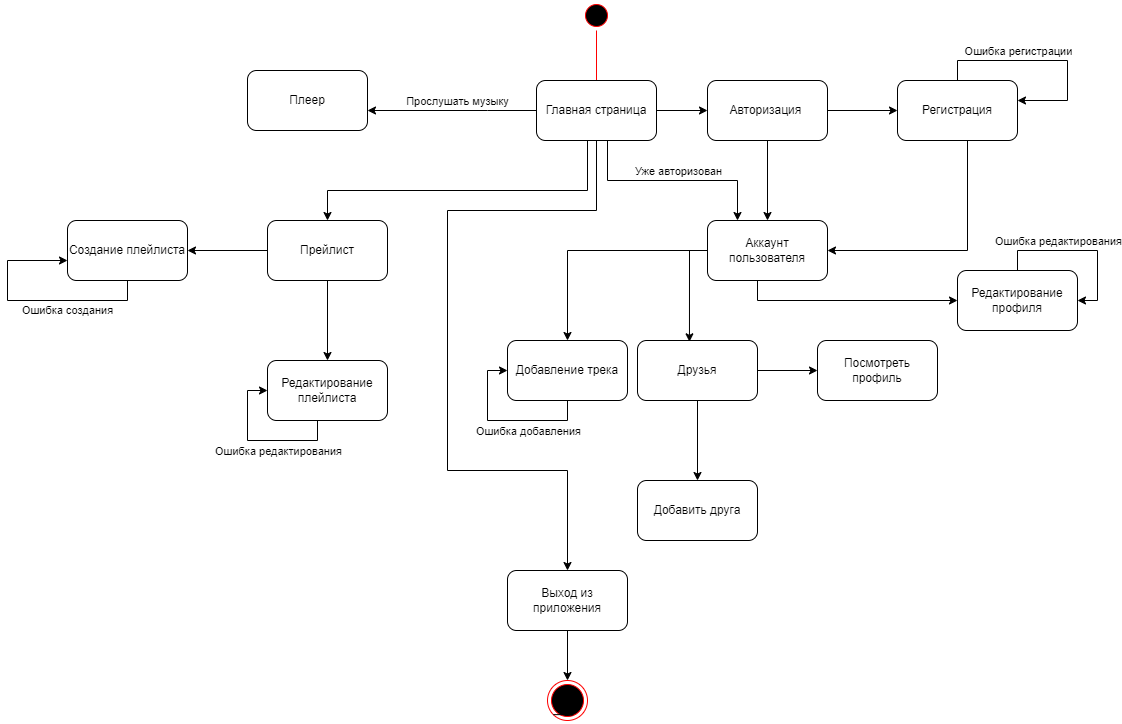

The diagram above was exported from draw.io. Its source (the exported page's mxGraphModel, read from the mxfile embedded in the PNG):
<mxGraphModel dx="1847" dy="542" grid="1" gridSize="10" guides="1" tooltips="1" connect="1" arrows="1" fold="1" page="1" pageScale="1" pageWidth="827" pageHeight="1169" math="0" shadow="0">
  <root>
    <mxCell id="0" />
    <mxCell id="1" parent="0" />
    <mxCell id="w4OHOZL_qTUTmiTbEvOy-3" value="" style="ellipse;html=1;shape=startState;fillColor=#000000;strokeColor=#ff0000;" parent="1" vertex="1">
      <mxGeometry x="384" y="40" width="30" height="30" as="geometry" />
    </mxCell>
    <mxCell id="w4OHOZL_qTUTmiTbEvOy-4" value="" style="edgeStyle=orthogonalEdgeStyle;html=1;verticalAlign=bottom;endArrow=open;endSize=8;strokeColor=#ff0000;rounded=0;entryX=0.5;entryY=0;entryDx=0;entryDy=0;" parent="1" source="w4OHOZL_qTUTmiTbEvOy-3" target="w4OHOZL_qTUTmiTbEvOy-7" edge="1">
      <mxGeometry relative="1" as="geometry">
        <mxPoint x="399" y="130" as="targetPoint" />
        <Array as="points">
          <mxPoint x="399" y="160" />
        </Array>
      </mxGeometry>
    </mxCell>
    <mxCell id="w4OHOZL_qTUTmiTbEvOy-5" value="" style="ellipse;html=1;shape=endState;fillColor=#000000;strokeColor=#ff0000;" parent="1" vertex="1">
      <mxGeometry x="350" y="720" width="40" height="40" as="geometry" />
    </mxCell>
    <mxCell id="w4OHOZL_qTUTmiTbEvOy-12" style="edgeStyle=orthogonalEdgeStyle;rounded=0;orthogonalLoop=1;jettySize=auto;html=1;" parent="1" source="w4OHOZL_qTUTmiTbEvOy-7" target="w4OHOZL_qTUTmiTbEvOy-11" edge="1">
      <mxGeometry relative="1" as="geometry" />
    </mxCell>
    <mxCell id="w4OHOZL_qTUTmiTbEvOy-30" value="" style="edgeStyle=orthogonalEdgeStyle;rounded=0;orthogonalLoop=1;jettySize=auto;html=1;" parent="1" source="w4OHOZL_qTUTmiTbEvOy-7" target="w4OHOZL_qTUTmiTbEvOy-29" edge="1">
      <mxGeometry relative="1" as="geometry">
        <Array as="points">
          <mxPoint x="290" y="150" />
          <mxPoint x="290" y="150" />
        </Array>
      </mxGeometry>
    </mxCell>
    <mxCell id="w4OHOZL_qTUTmiTbEvOy-41" value="Прослушать музыку" style="edgeLabel;html=1;align=center;verticalAlign=middle;resizable=0;points=[];" parent="w4OHOZL_qTUTmiTbEvOy-30" vertex="1" connectable="0">
      <mxGeometry x="-0.2477" y="1" relative="1" as="geometry">
        <mxPoint x="-16" y="-11" as="offset" />
      </mxGeometry>
    </mxCell>
    <mxCell id="w4OHOZL_qTUTmiTbEvOy-42" style="edgeStyle=orthogonalEdgeStyle;rounded=0;orthogonalLoop=1;jettySize=auto;html=1;entryX=0.5;entryY=0;entryDx=0;entryDy=0;" parent="1" source="w4OHOZL_qTUTmiTbEvOy-7" target="w4OHOZL_qTUTmiTbEvOy-18" edge="1">
      <mxGeometry relative="1" as="geometry">
        <mxPoint x="250" y="290" as="targetPoint" />
        <Array as="points">
          <mxPoint x="390" y="230" />
          <mxPoint x="130" y="230" />
        </Array>
      </mxGeometry>
    </mxCell>
    <mxCell id="w4OHOZL_qTUTmiTbEvOy-54" style="edgeStyle=orthogonalEdgeStyle;rounded=0;orthogonalLoop=1;jettySize=auto;html=1;entryX=0.5;entryY=0;entryDx=0;entryDy=0;" parent="1" source="w4OHOZL_qTUTmiTbEvOy-7" target="w4OHOZL_qTUTmiTbEvOy-16" edge="1">
      <mxGeometry relative="1" as="geometry">
        <Array as="points">
          <mxPoint x="399" y="250" />
          <mxPoint x="250" y="250" />
          <mxPoint x="250" y="510" />
          <mxPoint x="370" y="510" />
        </Array>
      </mxGeometry>
    </mxCell>
    <mxCell id="w4OHOZL_qTUTmiTbEvOy-55" style="edgeStyle=orthogonalEdgeStyle;rounded=0;orthogonalLoop=1;jettySize=auto;html=1;entryX=0.25;entryY=0;entryDx=0;entryDy=0;" parent="1" source="w4OHOZL_qTUTmiTbEvOy-7" target="w4OHOZL_qTUTmiTbEvOy-9" edge="1">
      <mxGeometry relative="1" as="geometry">
        <Array as="points">
          <mxPoint x="410" y="220" />
          <mxPoint x="540" y="220" />
        </Array>
      </mxGeometry>
    </mxCell>
    <mxCell id="w4OHOZL_qTUTmiTbEvOy-56" value="Уже авторизован" style="edgeLabel;html=1;align=center;verticalAlign=middle;resizable=0;points=[];" parent="w4OHOZL_qTUTmiTbEvOy-55" vertex="1" connectable="0">
      <mxGeometry x="0.254" y="4" relative="1" as="geometry">
        <mxPoint x="-22" y="-6" as="offset" />
      </mxGeometry>
    </mxCell>
    <mxCell id="w4OHOZL_qTUTmiTbEvOy-7" value="Главная страница" style="rounded=1;whiteSpace=wrap;html=1;" parent="1" vertex="1">
      <mxGeometry x="339" y="120" width="120" height="60" as="geometry" />
    </mxCell>
    <mxCell id="w4OHOZL_qTUTmiTbEvOy-8" style="edgeStyle=orthogonalEdgeStyle;rounded=0;orthogonalLoop=1;jettySize=auto;html=1;exitX=0;exitY=1;exitDx=0;exitDy=0;entryX=0.533;entryY=0.667;entryDx=0;entryDy=0;entryPerimeter=0;" parent="1" source="w4OHOZL_qTUTmiTbEvOy-5" target="w4OHOZL_qTUTmiTbEvOy-5" edge="1">
      <mxGeometry relative="1" as="geometry" />
    </mxCell>
    <mxCell id="w4OHOZL_qTUTmiTbEvOy-20" style="edgeStyle=orthogonalEdgeStyle;rounded=0;orthogonalLoop=1;jettySize=auto;html=1;entryX=0;entryY=0.5;entryDx=0;entryDy=0;" parent="1" source="w4OHOZL_qTUTmiTbEvOy-9" target="w4OHOZL_qTUTmiTbEvOy-17" edge="1">
      <mxGeometry relative="1" as="geometry">
        <Array as="points">
          <mxPoint x="560" y="340" />
        </Array>
      </mxGeometry>
    </mxCell>
    <mxCell id="w4OHOZL_qTUTmiTbEvOy-21" style="edgeStyle=orthogonalEdgeStyle;rounded=0;orthogonalLoop=1;jettySize=auto;html=1;entryX=0.433;entryY=0.022;entryDx=0;entryDy=0;entryPerimeter=0;" parent="1" source="w4OHOZL_qTUTmiTbEvOy-9" target="w4OHOZL_qTUTmiTbEvOy-19" edge="1">
      <mxGeometry relative="1" as="geometry">
        <mxPoint x="490" y="400" as="targetPoint" />
        <Array as="points">
          <mxPoint x="492" y="290" />
        </Array>
      </mxGeometry>
    </mxCell>
    <mxCell id="w4OHOZL_qTUTmiTbEvOy-31" style="edgeStyle=orthogonalEdgeStyle;rounded=0;orthogonalLoop=1;jettySize=auto;html=1;entryX=0.5;entryY=0;entryDx=0;entryDy=0;" parent="1" source="w4OHOZL_qTUTmiTbEvOy-9" target="w4OHOZL_qTUTmiTbEvOy-32" edge="1">
      <mxGeometry relative="1" as="geometry">
        <mxPoint x="370" y="380" as="targetPoint" />
      </mxGeometry>
    </mxCell>
    <mxCell id="w4OHOZL_qTUTmiTbEvOy-9" value="Аккаунт пользователя" style="rounded=1;whiteSpace=wrap;html=1;" parent="1" vertex="1">
      <mxGeometry x="510" y="260" width="120" height="60" as="geometry" />
    </mxCell>
    <mxCell id="w4OHOZL_qTUTmiTbEvOy-15" style="edgeStyle=orthogonalEdgeStyle;rounded=0;orthogonalLoop=1;jettySize=auto;html=1;entryX=1;entryY=0.5;entryDx=0;entryDy=0;" parent="1" source="w4OHOZL_qTUTmiTbEvOy-10" target="w4OHOZL_qTUTmiTbEvOy-9" edge="1">
      <mxGeometry relative="1" as="geometry">
        <Array as="points">
          <mxPoint x="770" y="290" />
        </Array>
      </mxGeometry>
    </mxCell>
    <mxCell id="w4OHOZL_qTUTmiTbEvOy-10" value="Регистрация" style="rounded=1;whiteSpace=wrap;html=1;" parent="1" vertex="1">
      <mxGeometry x="700" y="120" width="120" height="60" as="geometry" />
    </mxCell>
    <mxCell id="w4OHOZL_qTUTmiTbEvOy-13" style="edgeStyle=orthogonalEdgeStyle;rounded=0;orthogonalLoop=1;jettySize=auto;html=1;" parent="1" source="w4OHOZL_qTUTmiTbEvOy-11" target="w4OHOZL_qTUTmiTbEvOy-10" edge="1">
      <mxGeometry relative="1" as="geometry">
        <mxPoint x="700" y="150" as="targetPoint" />
      </mxGeometry>
    </mxCell>
    <mxCell id="w4OHOZL_qTUTmiTbEvOy-14" style="edgeStyle=orthogonalEdgeStyle;rounded=0;orthogonalLoop=1;jettySize=auto;html=1;entryX=0.5;entryY=0;entryDx=0;entryDy=0;" parent="1" source="w4OHOZL_qTUTmiTbEvOy-11" target="w4OHOZL_qTUTmiTbEvOy-9" edge="1">
      <mxGeometry relative="1" as="geometry" />
    </mxCell>
    <mxCell id="w4OHOZL_qTUTmiTbEvOy-11" value="Авторизация&amp;nbsp;" style="rounded=1;whiteSpace=wrap;html=1;" parent="1" vertex="1">
      <mxGeometry x="510" y="120" width="120" height="60" as="geometry" />
    </mxCell>
    <mxCell id="w4OHOZL_qTUTmiTbEvOy-53" style="edgeStyle=orthogonalEdgeStyle;rounded=0;orthogonalLoop=1;jettySize=auto;html=1;entryX=0.5;entryY=0;entryDx=0;entryDy=0;" parent="1" source="w4OHOZL_qTUTmiTbEvOy-16" target="w4OHOZL_qTUTmiTbEvOy-5" edge="1">
      <mxGeometry relative="1" as="geometry" />
    </mxCell>
    <mxCell id="w4OHOZL_qTUTmiTbEvOy-16" value="Выход из приложения" style="rounded=1;whiteSpace=wrap;html=1;" parent="1" vertex="1">
      <mxGeometry x="310" y="610" width="120" height="60" as="geometry" />
    </mxCell>
    <mxCell id="w4OHOZL_qTUTmiTbEvOy-17" value="Редактирование профиля" style="rounded=1;whiteSpace=wrap;html=1;" parent="1" vertex="1">
      <mxGeometry x="760" y="310" width="120" height="60" as="geometry" />
    </mxCell>
    <mxCell id="w4OHOZL_qTUTmiTbEvOy-44" value="" style="edgeStyle=orthogonalEdgeStyle;rounded=0;orthogonalLoop=1;jettySize=auto;html=1;" parent="1" source="w4OHOZL_qTUTmiTbEvOy-18" target="w4OHOZL_qTUTmiTbEvOy-43" edge="1">
      <mxGeometry relative="1" as="geometry" />
    </mxCell>
    <mxCell id="w4OHOZL_qTUTmiTbEvOy-48" value="" style="edgeStyle=orthogonalEdgeStyle;rounded=0;orthogonalLoop=1;jettySize=auto;html=1;" parent="1" source="w4OHOZL_qTUTmiTbEvOy-18" target="w4OHOZL_qTUTmiTbEvOy-47" edge="1">
      <mxGeometry relative="1" as="geometry" />
    </mxCell>
    <mxCell id="w4OHOZL_qTUTmiTbEvOy-18" value="Прейлист" style="rounded=1;whiteSpace=wrap;html=1;" parent="1" vertex="1">
      <mxGeometry x="70" y="260" width="120" height="60" as="geometry" />
    </mxCell>
    <mxCell id="w4OHOZL_qTUTmiTbEvOy-24" value="" style="edgeStyle=orthogonalEdgeStyle;rounded=0;orthogonalLoop=1;jettySize=auto;html=1;" parent="1" source="w4OHOZL_qTUTmiTbEvOy-19" target="w4OHOZL_qTUTmiTbEvOy-23" edge="1">
      <mxGeometry relative="1" as="geometry" />
    </mxCell>
    <mxCell id="w4OHOZL_qTUTmiTbEvOy-26" value="" style="edgeStyle=orthogonalEdgeStyle;rounded=0;orthogonalLoop=1;jettySize=auto;html=1;" parent="1" source="w4OHOZL_qTUTmiTbEvOy-19" target="w4OHOZL_qTUTmiTbEvOy-25" edge="1">
      <mxGeometry relative="1" as="geometry" />
    </mxCell>
    <mxCell id="w4OHOZL_qTUTmiTbEvOy-19" value="Друзья" style="rounded=1;whiteSpace=wrap;html=1;" parent="1" vertex="1">
      <mxGeometry x="440" y="380" width="120" height="60" as="geometry" />
    </mxCell>
    <mxCell id="w4OHOZL_qTUTmiTbEvOy-23" value="Добавить друга" style="whiteSpace=wrap;html=1;rounded=1;" parent="1" vertex="1">
      <mxGeometry x="440" y="520" width="120" height="60" as="geometry" />
    </mxCell>
    <mxCell id="w4OHOZL_qTUTmiTbEvOy-25" value="Посмотреть профиль" style="rounded=1;whiteSpace=wrap;html=1;" parent="1" vertex="1">
      <mxGeometry x="620" y="380" width="120" height="60" as="geometry" />
    </mxCell>
    <mxCell id="w4OHOZL_qTUTmiTbEvOy-29" value="Плеер" style="rounded=1;whiteSpace=wrap;html=1;" parent="1" vertex="1">
      <mxGeometry x="50" y="110" width="120" height="60" as="geometry" />
    </mxCell>
    <mxCell id="w4OHOZL_qTUTmiTbEvOy-32" value="Добавление трека" style="rounded=1;whiteSpace=wrap;html=1;" parent="1" vertex="1">
      <mxGeometry x="310" y="380" width="120" height="60" as="geometry" />
    </mxCell>
    <mxCell id="w4OHOZL_qTUTmiTbEvOy-34" style="edgeStyle=orthogonalEdgeStyle;rounded=0;orthogonalLoop=1;jettySize=auto;html=1;" parent="1" source="w4OHOZL_qTUTmiTbEvOy-10" edge="1">
      <mxGeometry relative="1" as="geometry">
        <mxPoint x="820" y="140" as="targetPoint" />
        <Array as="points">
          <mxPoint x="760" y="100" />
          <mxPoint x="870" y="100" />
          <mxPoint x="870" y="140" />
        </Array>
      </mxGeometry>
    </mxCell>
    <mxCell id="w4OHOZL_qTUTmiTbEvOy-35" value="Ошибка регистрации" style="edgeLabel;html=1;align=center;verticalAlign=middle;resizable=0;points=[];" parent="w4OHOZL_qTUTmiTbEvOy-34" vertex="1" connectable="0">
      <mxGeometry x="-0.1879" y="1" relative="1" as="geometry">
        <mxPoint x="-9" y="-9" as="offset" />
      </mxGeometry>
    </mxCell>
    <mxCell id="w4OHOZL_qTUTmiTbEvOy-37" style="edgeStyle=orthogonalEdgeStyle;rounded=0;orthogonalLoop=1;jettySize=auto;html=1;entryX=1;entryY=0.5;entryDx=0;entryDy=0;" parent="1" source="w4OHOZL_qTUTmiTbEvOy-17" target="w4OHOZL_qTUTmiTbEvOy-17" edge="1">
      <mxGeometry relative="1" as="geometry">
        <Array as="points">
          <mxPoint x="820" y="290" />
          <mxPoint x="900" y="290" />
          <mxPoint x="900" y="340" />
        </Array>
      </mxGeometry>
    </mxCell>
    <mxCell id="w4OHOZL_qTUTmiTbEvOy-38" value="Ошибка редактирования" style="edgeLabel;html=1;align=center;verticalAlign=middle;resizable=0;points=[];" parent="w4OHOZL_qTUTmiTbEvOy-37" vertex="1" connectable="0">
      <mxGeometry x="-0.1098" y="2" relative="1" as="geometry">
        <mxPoint x="-16" y="-8" as="offset" />
      </mxGeometry>
    </mxCell>
    <mxCell id="w4OHOZL_qTUTmiTbEvOy-39" style="edgeStyle=orthogonalEdgeStyle;rounded=0;orthogonalLoop=1;jettySize=auto;html=1;entryX=0;entryY=0.5;entryDx=0;entryDy=0;" parent="1" source="w4OHOZL_qTUTmiTbEvOy-32" target="w4OHOZL_qTUTmiTbEvOy-32" edge="1">
      <mxGeometry relative="1" as="geometry">
        <Array as="points">
          <mxPoint x="370" y="460" />
          <mxPoint x="290" y="460" />
          <mxPoint x="290" y="410" />
        </Array>
      </mxGeometry>
    </mxCell>
    <mxCell id="w4OHOZL_qTUTmiTbEvOy-40" value="Ошибка добавления" style="edgeLabel;html=1;align=center;verticalAlign=middle;resizable=0;points=[];" parent="w4OHOZL_qTUTmiTbEvOy-39" vertex="1" connectable="0">
      <mxGeometry x="0.0235" y="-4" relative="1" as="geometry">
        <mxPoint x="27" y="14" as="offset" />
      </mxGeometry>
    </mxCell>
    <mxCell id="w4OHOZL_qTUTmiTbEvOy-43" value="Редактирование плейлиста" style="rounded=1;whiteSpace=wrap;html=1;" parent="1" vertex="1">
      <mxGeometry x="70" y="400" width="120" height="60" as="geometry" />
    </mxCell>
    <mxCell id="w4OHOZL_qTUTmiTbEvOy-45" style="edgeStyle=orthogonalEdgeStyle;rounded=0;orthogonalLoop=1;jettySize=auto;html=1;" parent="1" source="w4OHOZL_qTUTmiTbEvOy-43" edge="1">
      <mxGeometry relative="1" as="geometry">
        <mxPoint x="70" y="430" as="targetPoint" />
        <Array as="points">
          <mxPoint x="120" y="480" />
          <mxPoint x="50" y="480" />
          <mxPoint x="50" y="430" />
          <mxPoint x="70" y="430" />
        </Array>
      </mxGeometry>
    </mxCell>
    <mxCell id="w4OHOZL_qTUTmiTbEvOy-46" value="Ошибка редактирования" style="edgeLabel;html=1;align=center;verticalAlign=middle;resizable=0;points=[];" parent="w4OHOZL_qTUTmiTbEvOy-45" vertex="1" connectable="0">
      <mxGeometry x="-0.1125" y="1" relative="1" as="geometry">
        <mxPoint x="11" y="9" as="offset" />
      </mxGeometry>
    </mxCell>
    <mxCell id="w4OHOZL_qTUTmiTbEvOy-47" value="Создание плейлиста" style="rounded=1;whiteSpace=wrap;html=1;" parent="1" vertex="1">
      <mxGeometry x="-130" y="260" width="120" height="60" as="geometry" />
    </mxCell>
    <mxCell id="w4OHOZL_qTUTmiTbEvOy-49" value="Ошибка создания" style="edgeStyle=orthogonalEdgeStyle;rounded=0;orthogonalLoop=1;jettySize=auto;html=1;" parent="1" source="w4OHOZL_qTUTmiTbEvOy-47" edge="1">
      <mxGeometry x="-0.3333" y="10" relative="1" as="geometry">
        <mxPoint x="-130" y="300" as="targetPoint" />
        <Array as="points">
          <mxPoint x="-70" y="340" />
          <mxPoint x="-190" y="340" />
          <mxPoint x="-190" y="300" />
          <mxPoint x="-130" y="300" />
        </Array>
        <mxPoint as="offset" />
      </mxGeometry>
    </mxCell>
  </root>
</mxGraphModel>